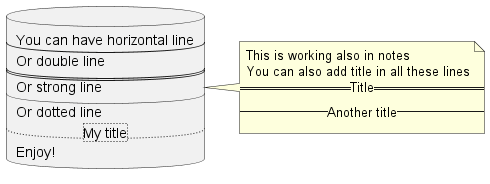

The diagram above was rendered by PlantUML. Its source (embedded in the PNG):
@startuml
database DB1 as "
You can have horizontal line
----
Or double line
====
Or strong line
____
Or dotted line
..My title..
Enjoy!
"
note right
  This is working also in notes
  You can also add title in all these lines
  ==Title==
  --Another title--
end note

@enduml